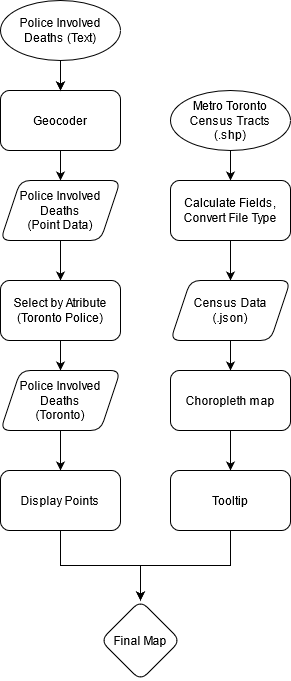

The diagram above was exported from draw.io. Its source (the exported page's mxGraphModel, read from the mxfile embedded in the PNG):
<mxGraphModel dx="1038" dy="564" grid="1" gridSize="10" guides="1" tooltips="1" connect="1" arrows="1" fold="1" page="1" pageScale="1" pageWidth="850" pageHeight="1100" math="0" shadow="0">
  <root>
    <mxCell id="0" />
    <mxCell id="1" parent="0" />
    <mxCell id="0OvUiaG025SNgg4-_Ruo-3" value="" style="edgeStyle=orthogonalEdgeStyle;rounded=0;orthogonalLoop=1;jettySize=auto;html=1;" edge="1" parent="1" source="0OvUiaG025SNgg4-_Ruo-2" target="0OvUiaG025SNgg4-_Ruo-1">
      <mxGeometry relative="1" as="geometry" />
    </mxCell>
    <mxCell id="0OvUiaG025SNgg4-_Ruo-5" value="" style="edgeStyle=orthogonalEdgeStyle;rounded=0;orthogonalLoop=1;jettySize=auto;html=1;" edge="1" parent="1" source="0OvUiaG025SNgg4-_Ruo-1" target="0OvUiaG025SNgg4-_Ruo-4">
      <mxGeometry relative="1" as="geometry" />
    </mxCell>
    <mxCell id="0OvUiaG025SNgg4-_Ruo-1" value="Geocoder" style="rounded=1;whiteSpace=wrap;html=1;" vertex="1" parent="1">
      <mxGeometry x="340" y="160" width="120" height="60" as="geometry" />
    </mxCell>
    <mxCell id="0OvUiaG025SNgg4-_Ruo-19" value="" style="edgeStyle=orthogonalEdgeStyle;rounded=0;orthogonalLoop=1;jettySize=auto;html=1;" edge="1" parent="1" source="0OvUiaG025SNgg4-_Ruo-2" target="0OvUiaG025SNgg4-_Ruo-1">
      <mxGeometry relative="1" as="geometry" />
    </mxCell>
    <mxCell id="0OvUiaG025SNgg4-_Ruo-2" value="&lt;div&gt;Police Involved&lt;/div&gt;&lt;div&gt;Deaths (Text)&lt;br&gt;&lt;/div&gt;" style="ellipse;whiteSpace=wrap;html=1;rounded=1;" vertex="1" parent="1">
      <mxGeometry x="340" y="70" width="120" height="60" as="geometry" />
    </mxCell>
    <mxCell id="0OvUiaG025SNgg4-_Ruo-7" value="" style="edgeStyle=orthogonalEdgeStyle;rounded=0;orthogonalLoop=1;jettySize=auto;html=1;" edge="1" parent="1" source="0OvUiaG025SNgg4-_Ruo-4" target="0OvUiaG025SNgg4-_Ruo-6">
      <mxGeometry relative="1" as="geometry" />
    </mxCell>
    <mxCell id="0OvUiaG025SNgg4-_Ruo-4" value="&lt;div&gt;Police Involved&lt;/div&gt;&lt;div&gt;Deaths&lt;/div&gt;&lt;div&gt; (Point Data)&lt;br&gt;&lt;/div&gt;" style="shape=parallelogram;perimeter=parallelogramPerimeter;whiteSpace=wrap;html=1;fixedSize=1;rounded=1;" vertex="1" parent="1">
      <mxGeometry x="340" y="250" width="120" height="60" as="geometry" />
    </mxCell>
    <mxCell id="0OvUiaG025SNgg4-_Ruo-9" value="" style="edgeStyle=orthogonalEdgeStyle;rounded=0;orthogonalLoop=1;jettySize=auto;html=1;" edge="1" parent="1" source="0OvUiaG025SNgg4-_Ruo-6" target="0OvUiaG025SNgg4-_Ruo-8">
      <mxGeometry relative="1" as="geometry" />
    </mxCell>
    <mxCell id="0OvUiaG025SNgg4-_Ruo-6" value="&lt;div&gt;Select by Atribute&lt;/div&gt;&lt;div&gt;(Toronto Police)&lt;br&gt;&lt;/div&gt;" style="whiteSpace=wrap;html=1;rounded=1;" vertex="1" parent="1">
      <mxGeometry x="340" y="350" width="120" height="60" as="geometry" />
    </mxCell>
    <mxCell id="0OvUiaG025SNgg4-_Ruo-11" value="" style="edgeStyle=orthogonalEdgeStyle;rounded=0;orthogonalLoop=1;jettySize=auto;html=1;" edge="1" parent="1" source="0OvUiaG025SNgg4-_Ruo-8" target="0OvUiaG025SNgg4-_Ruo-10">
      <mxGeometry relative="1" as="geometry" />
    </mxCell>
    <mxCell id="0OvUiaG025SNgg4-_Ruo-8" value="&lt;div&gt;Police Involved&lt;/div&gt;&lt;div&gt;Deaths&lt;/div&gt;&lt;div&gt; (Toronto)&lt;br&gt;&lt;/div&gt;" style="shape=parallelogram;perimeter=parallelogramPerimeter;whiteSpace=wrap;html=1;fixedSize=1;rounded=1;" vertex="1" parent="1">
      <mxGeometry x="340" y="440" width="120" height="60" as="geometry" />
    </mxCell>
    <mxCell id="0OvUiaG025SNgg4-_Ruo-24" style="edgeStyle=orthogonalEdgeStyle;rounded=0;orthogonalLoop=1;jettySize=auto;html=1;exitX=0.5;exitY=1;exitDx=0;exitDy=0;" edge="1" parent="1" source="0OvUiaG025SNgg4-_Ruo-10" target="0OvUiaG025SNgg4-_Ruo-22">
      <mxGeometry relative="1" as="geometry" />
    </mxCell>
    <mxCell id="0OvUiaG025SNgg4-_Ruo-10" value="Display Points" style="whiteSpace=wrap;html=1;rounded=1;" vertex="1" parent="1">
      <mxGeometry x="340" y="540" width="120" height="60" as="geometry" />
    </mxCell>
    <mxCell id="0OvUiaG025SNgg4-_Ruo-14" value="" style="edgeStyle=orthogonalEdgeStyle;rounded=0;orthogonalLoop=1;jettySize=auto;html=1;" edge="1" parent="1" source="0OvUiaG025SNgg4-_Ruo-12" target="0OvUiaG025SNgg4-_Ruo-13">
      <mxGeometry relative="1" as="geometry" />
    </mxCell>
    <mxCell id="0OvUiaG025SNgg4-_Ruo-12" value="&lt;div&gt;Metro Toronto&lt;/div&gt;&lt;div&gt;Census Tracts&lt;/div&gt;&lt;div&gt;(.shp)&lt;br&gt;&lt;/div&gt;" style="ellipse;whiteSpace=wrap;html=1;rounded=1;" vertex="1" parent="1">
      <mxGeometry x="510" y="160" width="120" height="60" as="geometry" />
    </mxCell>
    <mxCell id="0OvUiaG025SNgg4-_Ruo-16" value="" style="edgeStyle=orthogonalEdgeStyle;rounded=0;orthogonalLoop=1;jettySize=auto;html=1;" edge="1" parent="1" source="0OvUiaG025SNgg4-_Ruo-13" target="0OvUiaG025SNgg4-_Ruo-15">
      <mxGeometry relative="1" as="geometry" />
    </mxCell>
    <mxCell id="0OvUiaG025SNgg4-_Ruo-13" value="&lt;div&gt;Calculate Fields,&lt;/div&gt;&lt;div&gt;Convert File Type&lt;br&gt;&lt;/div&gt;" style="rounded=1;whiteSpace=wrap;html=1;" vertex="1" parent="1">
      <mxGeometry x="510" y="250" width="120" height="60" as="geometry" />
    </mxCell>
    <mxCell id="0OvUiaG025SNgg4-_Ruo-18" value="" style="edgeStyle=orthogonalEdgeStyle;rounded=0;orthogonalLoop=1;jettySize=auto;html=1;" edge="1" parent="1" source="0OvUiaG025SNgg4-_Ruo-15" target="0OvUiaG025SNgg4-_Ruo-17">
      <mxGeometry relative="1" as="geometry" />
    </mxCell>
    <mxCell id="0OvUiaG025SNgg4-_Ruo-15" value="&lt;div&gt;Census Data&lt;/div&gt;&lt;div&gt;(.json)&lt;br&gt;&lt;/div&gt;" style="shape=parallelogram;perimeter=parallelogramPerimeter;whiteSpace=wrap;html=1;fixedSize=1;rounded=1;" vertex="1" parent="1">
      <mxGeometry x="510" y="350" width="120" height="60" as="geometry" />
    </mxCell>
    <mxCell id="0OvUiaG025SNgg4-_Ruo-21" value="" style="edgeStyle=orthogonalEdgeStyle;rounded=0;orthogonalLoop=1;jettySize=auto;html=1;" edge="1" parent="1" source="0OvUiaG025SNgg4-_Ruo-17" target="0OvUiaG025SNgg4-_Ruo-20">
      <mxGeometry relative="1" as="geometry" />
    </mxCell>
    <mxCell id="0OvUiaG025SNgg4-_Ruo-17" value="Choropleth map" style="rounded=1;whiteSpace=wrap;html=1;" vertex="1" parent="1">
      <mxGeometry x="510" y="440" width="120" height="60" as="geometry" />
    </mxCell>
    <mxCell id="0OvUiaG025SNgg4-_Ruo-23" value="" style="edgeStyle=orthogonalEdgeStyle;rounded=0;orthogonalLoop=1;jettySize=auto;html=1;" edge="1" parent="1" source="0OvUiaG025SNgg4-_Ruo-20" target="0OvUiaG025SNgg4-_Ruo-22">
      <mxGeometry relative="1" as="geometry" />
    </mxCell>
    <mxCell id="0OvUiaG025SNgg4-_Ruo-20" value="Tooltip" style="whiteSpace=wrap;html=1;rounded=1;" vertex="1" parent="1">
      <mxGeometry x="510" y="540" width="120" height="60" as="geometry" />
    </mxCell>
    <mxCell id="0OvUiaG025SNgg4-_Ruo-22" value="Final Map" style="rhombus;whiteSpace=wrap;html=1;rounded=1;" vertex="1" parent="1">
      <mxGeometry x="440" y="670" width="80" height="80" as="geometry" />
    </mxCell>
  </root>
</mxGraphModel>